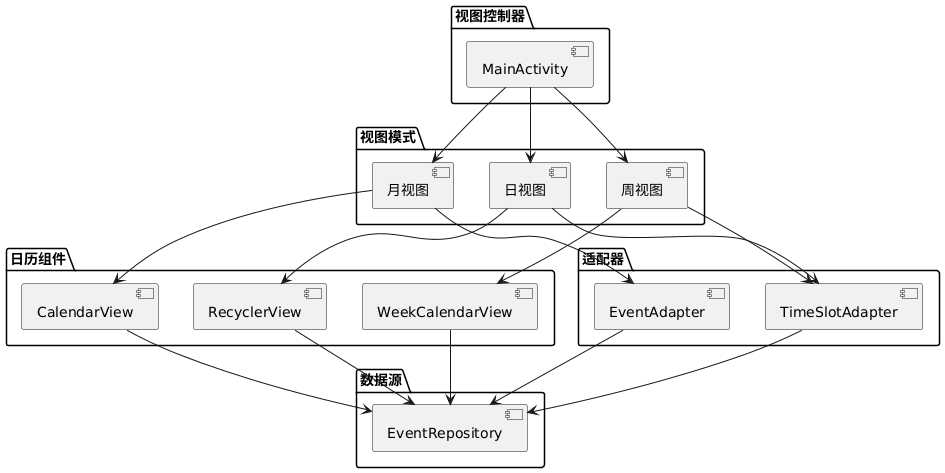

The diagram above was rendered by PlantUML. Its source (embedded in the PNG):
@startuml
package "视图控制器" {
    [MainActivity] as Main
}

package "视图模式" {
    [月视图] as MonthView
    [周视图] as WeekView
    [日视图] as DayView
}

package "日历组件" {
    [CalendarView] as CalendarView
    [WeekCalendarView] as WeekCalendarView
    [RecyclerView] as RecyclerView
}

package "适配器" {
    [EventAdapter] as EventAdapter
    [TimeSlotAdapter] as TimeSlotAdapter
}

package "数据源" {
    [EventRepository] as Repo
}

Main --> MonthView
Main --> WeekView
Main --> DayView

MonthView --> CalendarView
MonthView --> EventAdapter

WeekView --> WeekCalendarView
WeekView --> TimeSlotAdapter

DayView --> RecyclerView
DayView --> TimeSlotAdapter

CalendarView --> Repo
WeekCalendarView --> Repo
RecyclerView --> Repo

EventAdapter --> Repo
TimeSlotAdapter --> Repo
@enduml